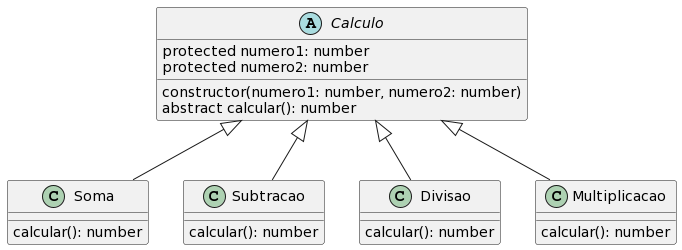

The diagram above was rendered by PlantUML. Its source (embedded in the PNG):
@startuml
abstract class  Calculo {
    protected numero1: number
    protected numero2: number
    constructor(numero1: number, numero2: number)
    abstract calcular(): number
}
class Soma extends Calculo{
    calcular(): number
}
class Subtracao extends Calculo{
    calcular(): number
}
class Divisao extends Calculo{
    calcular(): number
}
class Multiplicacao extends Calculo{
    calcular(): number
}
@enduml